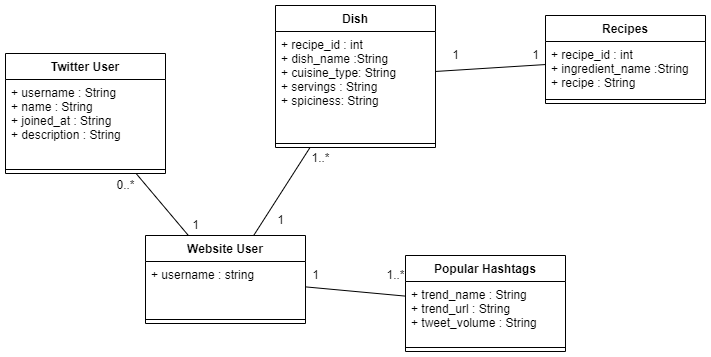

The diagram above was exported from draw.io. Its source (the exported page's mxGraphModel, read from the mxfile embedded in the PNG):
<mxGraphModel dx="1038" dy="539" grid="1" gridSize="10" guides="1" tooltips="1" connect="1" arrows="1" fold="1" page="1" pageScale="1" pageWidth="850" pageHeight="1100" math="0" shadow="0">
  <root>
    <mxCell id="0" />
    <mxCell id="1" parent="0" />
    <mxCell id="EeK2At2fHBkv6T3djluY-1" value="Dish" style="swimlane;fontStyle=1;align=center;verticalAlign=top;childLayout=stackLayout;horizontal=1;startSize=26;horizontalStack=0;resizeParent=1;resizeParentMax=0;resizeLast=0;collapsible=1;marginBottom=0;" vertex="1" parent="1">
      <mxGeometry x="350" y="150" width="160" height="142" as="geometry" />
    </mxCell>
    <mxCell id="EeK2At2fHBkv6T3djluY-2" value="+ recipe_id : int&#10;+ dish_name :String&#10;+ cuisine_type: String&#10;+ servings : String&#10;+ spiciness: String" style="text;strokeColor=none;fillColor=none;align=left;verticalAlign=top;spacingLeft=4;spacingRight=4;overflow=hidden;rotatable=0;points=[[0,0.5],[1,0.5]];portConstraint=eastwest;" vertex="1" parent="EeK2At2fHBkv6T3djluY-1">
      <mxGeometry y="26" width="160" height="108" as="geometry" />
    </mxCell>
    <mxCell id="EeK2At2fHBkv6T3djluY-3" value="" style="line;strokeWidth=1;fillColor=none;align=left;verticalAlign=middle;spacingTop=-1;spacingLeft=3;spacingRight=3;rotatable=0;labelPosition=right;points=[];portConstraint=eastwest;strokeColor=inherit;" vertex="1" parent="EeK2At2fHBkv6T3djluY-1">
      <mxGeometry y="134" width="160" height="8" as="geometry" />
    </mxCell>
    <mxCell id="EeK2At2fHBkv6T3djluY-9" value="Recipes" style="swimlane;fontStyle=1;align=center;verticalAlign=top;childLayout=stackLayout;horizontal=1;startSize=26;horizontalStack=0;resizeParent=1;resizeParentMax=0;resizeLast=0;collapsible=1;marginBottom=0;" vertex="1" parent="1">
      <mxGeometry x="620" y="160" width="160" height="88" as="geometry" />
    </mxCell>
    <mxCell id="EeK2At2fHBkv6T3djluY-10" value="+ recipe_id : int&#10;+ ingredient_name :String&#10;+ recipe : String" style="text;strokeColor=none;fillColor=none;align=left;verticalAlign=top;spacingLeft=4;spacingRight=4;overflow=hidden;rotatable=0;points=[[0,0.5],[1,0.5]];portConstraint=eastwest;" vertex="1" parent="EeK2At2fHBkv6T3djluY-9">
      <mxGeometry y="26" width="160" height="54" as="geometry" />
    </mxCell>
    <mxCell id="EeK2At2fHBkv6T3djluY-11" value="" style="line;strokeWidth=1;fillColor=none;align=left;verticalAlign=middle;spacingTop=-1;spacingLeft=3;spacingRight=3;rotatable=0;labelPosition=right;points=[];portConstraint=eastwest;strokeColor=inherit;" vertex="1" parent="EeK2At2fHBkv6T3djluY-9">
      <mxGeometry y="80" width="160" height="8" as="geometry" />
    </mxCell>
    <mxCell id="EeK2At2fHBkv6T3djluY-12" value="Website User" style="swimlane;fontStyle=1;align=center;verticalAlign=top;childLayout=stackLayout;horizontal=1;startSize=26;horizontalStack=0;resizeParent=1;resizeParentMax=0;resizeLast=0;collapsible=1;marginBottom=0;" vertex="1" parent="1">
      <mxGeometry x="220" y="380" width="160" height="88" as="geometry" />
    </mxCell>
    <mxCell id="EeK2At2fHBkv6T3djluY-13" value="+ username : string" style="text;strokeColor=none;fillColor=none;align=left;verticalAlign=top;spacingLeft=4;spacingRight=4;overflow=hidden;rotatable=0;points=[[0,0.5],[1,0.5]];portConstraint=eastwest;" vertex="1" parent="EeK2At2fHBkv6T3djluY-12">
      <mxGeometry y="26" width="160" height="54" as="geometry" />
    </mxCell>
    <mxCell id="EeK2At2fHBkv6T3djluY-14" value="" style="line;strokeWidth=1;fillColor=none;align=left;verticalAlign=middle;spacingTop=-1;spacingLeft=3;spacingRight=3;rotatable=0;labelPosition=right;points=[];portConstraint=eastwest;strokeColor=inherit;" vertex="1" parent="EeK2At2fHBkv6T3djluY-12">
      <mxGeometry y="80" width="160" height="8" as="geometry" />
    </mxCell>
    <mxCell id="EeK2At2fHBkv6T3djluY-15" value="Twitter User" style="swimlane;fontStyle=1;align=center;verticalAlign=top;childLayout=stackLayout;horizontal=1;startSize=26;horizontalStack=0;resizeParent=1;resizeParentMax=0;resizeLast=0;collapsible=1;marginBottom=0;" vertex="1" parent="1">
      <mxGeometry x="80" y="198" width="160" height="120" as="geometry" />
    </mxCell>
    <mxCell id="EeK2At2fHBkv6T3djluY-16" value="+ username : String&#10;+ name : String&#10;+ joined_at : String&#10;+ description : String" style="text;strokeColor=none;fillColor=none;align=left;verticalAlign=top;spacingLeft=4;spacingRight=4;overflow=hidden;rotatable=0;points=[[0,0.5],[1,0.5]];portConstraint=eastwest;" vertex="1" parent="EeK2At2fHBkv6T3djluY-15">
      <mxGeometry y="26" width="160" height="86" as="geometry" />
    </mxCell>
    <mxCell id="EeK2At2fHBkv6T3djluY-17" value="" style="line;strokeWidth=1;fillColor=none;align=left;verticalAlign=middle;spacingTop=-1;spacingLeft=3;spacingRight=3;rotatable=0;labelPosition=right;points=[];portConstraint=eastwest;strokeColor=inherit;" vertex="1" parent="EeK2At2fHBkv6T3djluY-15">
      <mxGeometry y="112" width="160" height="8" as="geometry" />
    </mxCell>
    <mxCell id="EeK2At2fHBkv6T3djluY-19" value="" style="endArrow=none;html=1;rounded=0;" edge="1" parent="1" source="EeK2At2fHBkv6T3djluY-12" target="EeK2At2fHBkv6T3djluY-15">
      <mxGeometry width="50" height="50" relative="1" as="geometry">
        <mxPoint x="190" y="160" as="sourcePoint" />
        <mxPoint x="240" y="110" as="targetPoint" />
      </mxGeometry>
    </mxCell>
    <mxCell id="EeK2At2fHBkv6T3djluY-20" value="0..*" style="text;html=1;align=center;verticalAlign=middle;resizable=0;points=[];autosize=1;strokeColor=none;fillColor=none;" vertex="1" parent="1">
      <mxGeometry x="180" y="315" width="40" height="30" as="geometry" />
    </mxCell>
    <mxCell id="EeK2At2fHBkv6T3djluY-21" value="1" style="text;html=1;align=center;verticalAlign=middle;resizable=0;points=[];autosize=1;strokeColor=none;fillColor=none;" vertex="1" parent="1">
      <mxGeometry x="255" y="355" width="30" height="30" as="geometry" />
    </mxCell>
    <mxCell id="EeK2At2fHBkv6T3djluY-22" value="" style="endArrow=none;html=1;rounded=0;" edge="1" parent="1" source="EeK2At2fHBkv6T3djluY-9" target="EeK2At2fHBkv6T3djluY-1">
      <mxGeometry width="50" height="50" relative="1" as="geometry">
        <mxPoint x="510" y="410" as="sourcePoint" />
        <mxPoint x="560" y="360" as="targetPoint" />
      </mxGeometry>
    </mxCell>
    <mxCell id="EeK2At2fHBkv6T3djluY-23" value="1" style="text;html=1;align=center;verticalAlign=middle;resizable=0;points=[];autosize=1;strokeColor=none;fillColor=none;" vertex="1" parent="1">
      <mxGeometry x="515" y="185" width="30" height="30" as="geometry" />
    </mxCell>
    <mxCell id="EeK2At2fHBkv6T3djluY-24" value="1" style="text;html=1;align=center;verticalAlign=middle;resizable=0;points=[];autosize=1;strokeColor=none;fillColor=none;" vertex="1" parent="1">
      <mxGeometry x="595" y="185" width="30" height="30" as="geometry" />
    </mxCell>
    <mxCell id="EeK2At2fHBkv6T3djluY-25" value="" style="endArrow=none;html=1;rounded=0;" edge="1" parent="1" source="EeK2At2fHBkv6T3djluY-12" target="EeK2At2fHBkv6T3djluY-1">
      <mxGeometry width="50" height="50" relative="1" as="geometry">
        <mxPoint x="440" y="380" as="sourcePoint" />
        <mxPoint x="490" y="330" as="targetPoint" />
      </mxGeometry>
    </mxCell>
    <mxCell id="EeK2At2fHBkv6T3djluY-26" value="1" style="text;html=1;align=center;verticalAlign=middle;resizable=0;points=[];autosize=1;strokeColor=none;fillColor=none;" vertex="1" parent="1">
      <mxGeometry x="340" y="350" width="30" height="30" as="geometry" />
    </mxCell>
    <mxCell id="EeK2At2fHBkv6T3djluY-27" value="1..*" style="text;html=1;align=center;verticalAlign=middle;resizable=0;points=[];autosize=1;strokeColor=none;fillColor=none;" vertex="1" parent="1">
      <mxGeometry x="375" y="288" width="40" height="30" as="geometry" />
    </mxCell>
    <mxCell id="EeK2At2fHBkv6T3djluY-28" value="Popular Hashtags" style="swimlane;fontStyle=1;align=center;verticalAlign=top;childLayout=stackLayout;horizontal=1;startSize=26;horizontalStack=0;resizeParent=1;resizeParentMax=0;resizeLast=0;collapsible=1;marginBottom=0;" vertex="1" parent="1">
      <mxGeometry x="480" y="400" width="160" height="96" as="geometry" />
    </mxCell>
    <mxCell id="EeK2At2fHBkv6T3djluY-29" value="+ trend_name : String&#10;+ trend_url : String&#10;+ tweet_volume : String" style="text;strokeColor=none;fillColor=none;align=left;verticalAlign=top;spacingLeft=4;spacingRight=4;overflow=hidden;rotatable=0;points=[[0,0.5],[1,0.5]];portConstraint=eastwest;" vertex="1" parent="EeK2At2fHBkv6T3djluY-28">
      <mxGeometry y="26" width="160" height="62" as="geometry" />
    </mxCell>
    <mxCell id="EeK2At2fHBkv6T3djluY-30" value="" style="line;strokeWidth=1;fillColor=none;align=left;verticalAlign=middle;spacingTop=-1;spacingLeft=3;spacingRight=3;rotatable=0;labelPosition=right;points=[];portConstraint=eastwest;strokeColor=inherit;" vertex="1" parent="EeK2At2fHBkv6T3djluY-28">
      <mxGeometry y="88" width="160" height="8" as="geometry" />
    </mxCell>
    <mxCell id="EeK2At2fHBkv6T3djluY-31" value="" style="endArrow=none;html=1;rounded=0;" edge="1" parent="1" source="EeK2At2fHBkv6T3djluY-12" target="EeK2At2fHBkv6T3djluY-28">
      <mxGeometry width="50" height="50" relative="1" as="geometry">
        <mxPoint x="400" y="490" as="sourcePoint" />
        <mxPoint x="450" y="440" as="targetPoint" />
      </mxGeometry>
    </mxCell>
    <mxCell id="EeK2At2fHBkv6T3djluY-32" value="1" style="text;html=1;align=center;verticalAlign=middle;resizable=0;points=[];autosize=1;strokeColor=none;fillColor=none;" vertex="1" parent="1">
      <mxGeometry x="375" y="405" width="30" height="30" as="geometry" />
    </mxCell>
    <mxCell id="EeK2At2fHBkv6T3djluY-33" value="1..*" style="text;html=1;align=center;verticalAlign=middle;resizable=0;points=[];autosize=1;strokeColor=none;fillColor=none;" vertex="1" parent="1">
      <mxGeometry x="450" y="405" width="40" height="30" as="geometry" />
    </mxCell>
  </root>
</mxGraphModel>